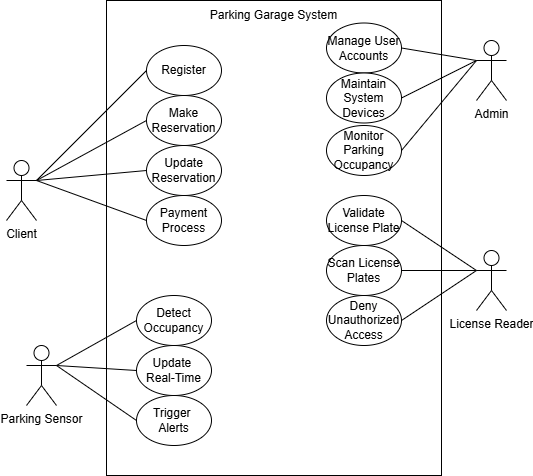

The diagram above was exported from draw.io. Its source (the exported page's mxGraphModel, read from the mxfile embedded in the PNG):
<mxGraphModel dx="1246" dy="624" grid="1" gridSize="10" guides="1" tooltips="1" connect="1" arrows="1" fold="1" page="1" pageScale="1" pageWidth="850" pageHeight="1100" background="none" math="0" shadow="0">
  <root>
    <mxCell id="0" />
    <mxCell id="1" parent="0" />
    <mxCell id="r9oQiBMMamibccwnhp4p-2" value="" style="rounded=0;whiteSpace=wrap;html=1;" parent="1" vertex="1">
      <mxGeometry x="270" y="375" width="335" height="475" as="geometry" />
    </mxCell>
    <mxCell id="mb61FBmol6jQ39V8rd_Y-2" value="Client" style="shape=umlActor;verticalLabelPosition=bottom;verticalAlign=top;html=1;outlineConnect=0;" parent="1" vertex="1">
      <mxGeometry x="170" y="535" width="30" height="60" as="geometry" />
    </mxCell>
    <mxCell id="E1NiauAdzjZheYpe3i96-3" style="rounded=0;orthogonalLoop=1;jettySize=auto;html=1;exitX=0;exitY=0.3333333333333333;exitDx=0;exitDy=0;exitPerimeter=0;entryX=1;entryY=0.5;entryDx=0;entryDy=0;endArrow=none;startFill=0;" edge="1" parent="1" source="mb61FBmol6jQ39V8rd_Y-3" target="E1NiauAdzjZheYpe3i96-2">
      <mxGeometry relative="1" as="geometry" />
    </mxCell>
    <mxCell id="E1NiauAdzjZheYpe3i96-5" style="rounded=0;orthogonalLoop=1;jettySize=auto;html=1;exitX=0;exitY=0.3333333333333333;exitDx=0;exitDy=0;exitPerimeter=0;entryX=1;entryY=0.5;entryDx=0;entryDy=0;strokeColor=default;align=center;verticalAlign=middle;fontFamily=Helvetica;fontSize=11;fontColor=default;labelBackgroundColor=default;startFill=0;endArrow=none;" edge="1" parent="1" source="mb61FBmol6jQ39V8rd_Y-3" target="E1NiauAdzjZheYpe3i96-4">
      <mxGeometry relative="1" as="geometry" />
    </mxCell>
    <mxCell id="mb61FBmol6jQ39V8rd_Y-3" value="Admin" style="shape=umlActor;verticalLabelPosition=bottom;verticalAlign=top;html=1;outlineConnect=0;" parent="1" vertex="1">
      <mxGeometry x="640" y="415" width="30" height="60" as="geometry" />
    </mxCell>
    <mxCell id="E1NiauAdzjZheYpe3i96-15" style="rounded=0;orthogonalLoop=1;jettySize=auto;html=1;exitX=1;exitY=0.3333333333333333;exitDx=0;exitDy=0;exitPerimeter=0;entryX=0;entryY=0.5;entryDx=0;entryDy=0;endArrow=none;startFill=0;" edge="1" parent="1" source="mb61FBmol6jQ39V8rd_Y-4" target="E1NiauAdzjZheYpe3i96-13">
      <mxGeometry relative="1" as="geometry" />
    </mxCell>
    <mxCell id="mb61FBmol6jQ39V8rd_Y-4" value="Parking Sensor" style="shape=umlActor;verticalLabelPosition=bottom;verticalAlign=top;html=1;outlineConnect=0;" parent="1" vertex="1">
      <mxGeometry x="190" y="720" width="30" height="60" as="geometry" />
    </mxCell>
    <mxCell id="E1NiauAdzjZheYpe3i96-8" style="rounded=0;orthogonalLoop=1;jettySize=auto;html=1;exitX=0;exitY=0.3333333333333333;exitDx=0;exitDy=0;exitPerimeter=0;entryX=1;entryY=0.5;entryDx=0;entryDy=0;strokeColor=default;align=center;verticalAlign=middle;fontFamily=Helvetica;fontSize=12;fontColor=default;fillColor=default;endArrow=none;startFill=0;" edge="1" parent="1" source="mb61FBmol6jQ39V8rd_Y-7" target="E1NiauAdzjZheYpe3i96-6">
      <mxGeometry relative="1" as="geometry" />
    </mxCell>
    <mxCell id="E1NiauAdzjZheYpe3i96-10" style="rounded=0;orthogonalLoop=1;jettySize=auto;html=1;exitX=0;exitY=0.3333333333333333;exitDx=0;exitDy=0;exitPerimeter=0;entryX=1;entryY=0.5;entryDx=0;entryDy=0;endArrow=none;startFill=0;" edge="1" parent="1" source="mb61FBmol6jQ39V8rd_Y-7" target="E1NiauAdzjZheYpe3i96-9">
      <mxGeometry relative="1" as="geometry" />
    </mxCell>
    <mxCell id="mb61FBmol6jQ39V8rd_Y-7" value="License Reader" style="shape=umlActor;verticalLabelPosition=bottom;verticalAlign=top;html=1;outlineConnect=0;" parent="1" vertex="1">
      <mxGeometry x="640" y="625" width="30" height="60" as="geometry" />
    </mxCell>
    <mxCell id="hLTNylgIN1yEaXUe_lXh-22" style="edgeStyle=none;curved=1;rounded=0;orthogonalLoop=1;jettySize=auto;html=1;exitX=1;exitY=0.3333333333333333;exitDx=0;exitDy=0;fontSize=12;startSize=8;endSize=8;endArrow=none;startFill=0;exitPerimeter=0;entryX=0;entryY=0.5;entryDx=0;entryDy=0;" parent="1" source="mb61FBmol6jQ39V8rd_Y-4" target="hLTNylgIN1yEaXUe_lXh-10" edge="1">
      <mxGeometry relative="1" as="geometry">
        <mxPoint x="767.5" y="535" as="sourcePoint" />
        <Array as="points" />
        <mxPoint x="470" y="685" as="targetPoint" />
      </mxGeometry>
    </mxCell>
    <mxCell id="hLTNylgIN1yEaXUe_lXh-35" style="edgeStyle=none;curved=1;rounded=0;orthogonalLoop=1;jettySize=auto;html=1;exitX=0;exitY=0.3333333333333333;exitDx=0;exitDy=0;exitPerimeter=0;entryX=1;entryY=0.5;entryDx=0;entryDy=0;fontSize=12;startSize=8;endSize=8;endArrow=none;endFill=0;startFill=0;" parent="1" source="mb61FBmol6jQ39V8rd_Y-7" target="rbqhU5YlVRJIxkz0_vFU-9" edge="1">
      <mxGeometry relative="1" as="geometry">
        <mxPoint x="921.25" y="545" as="sourcePoint" />
        <mxPoint x="565" y="515" as="targetPoint" />
      </mxGeometry>
    </mxCell>
    <mxCell id="hLTNylgIN1yEaXUe_lXh-3" style="edgeStyle=none;curved=1;rounded=0;orthogonalLoop=1;jettySize=auto;html=1;exitX=1;exitY=0.3333333333333333;exitDx=0;exitDy=0;exitPerimeter=0;entryX=0;entryY=0.5;entryDx=0;entryDy=0;fontSize=12;endArrow=none;startFill=0;" parent="1" source="mb61FBmol6jQ39V8rd_Y-2" target="rbqhU5YlVRJIxkz0_vFU-3" edge="1">
      <mxGeometry relative="1" as="geometry">
        <mxPoint x="250" y="445" as="sourcePoint" />
        <mxPoint x="323" y="415" as="targetPoint" />
      </mxGeometry>
    </mxCell>
    <mxCell id="hLTNylgIN1yEaXUe_lXh-6" style="edgeStyle=none;curved=1;rounded=0;orthogonalLoop=1;jettySize=auto;html=1;exitX=1;exitY=0.3333333333333333;exitDx=0;exitDy=0;exitPerimeter=0;entryX=0;entryY=0.5;entryDx=0;entryDy=0;fontSize=12;startSize=8;endSize=8;endArrow=none;startFill=0;" parent="1" source="mb61FBmol6jQ39V8rd_Y-2" target="rbqhU5YlVRJIxkz0_vFU-4" edge="1">
      <mxGeometry relative="1" as="geometry">
        <mxPoint x="250" y="445" as="sourcePoint" />
        <mxPoint x="150" y="550" as="targetPoint" />
      </mxGeometry>
    </mxCell>
    <mxCell id="hLTNylgIN1yEaXUe_lXh-36" style="edgeStyle=none;curved=1;rounded=0;orthogonalLoop=1;jettySize=auto;html=1;fontSize=12;startSize=8;endSize=8;endArrow=none;startFill=0;entryX=1;entryY=0.5;entryDx=0;entryDy=0;exitX=0;exitY=0.3333333333333333;exitDx=0;exitDy=0;exitPerimeter=0;" parent="1" source="mb61FBmol6jQ39V8rd_Y-3" target="hLTNylgIN1yEaXUe_lXh-37" edge="1">
      <mxGeometry relative="1" as="geometry">
        <mxPoint x="650" y="505" as="sourcePoint" />
      </mxGeometry>
    </mxCell>
    <mxCell id="hLTNylgIN1yEaXUe_lXh-10" value="Detect Occupancy" style="ellipse;whiteSpace=wrap;html=1;" parent="1" vertex="1">
      <mxGeometry x="300" y="670" width="75" height="50" as="geometry" />
    </mxCell>
    <mxCell id="hLTNylgIN1yEaXUe_lXh-37" value="Manage User Accounts" style="ellipse;whiteSpace=wrap;html=1;strokeColor=default;align=center;verticalAlign=middle;fontFamily=Helvetica;fontSize=12;fontColor=default;fillColor=default;" parent="1" vertex="1">
      <mxGeometry x="490" y="397.5" width="75" height="50" as="geometry" />
    </mxCell>
    <mxCell id="MlHWI5zCA_AOYHgOUKbn-1" value="Parking Garage System" style="text;html=1;align=center;verticalAlign=middle;resizable=0;points=[];autosize=1;strokeColor=none;fillColor=none;" parent="1" vertex="1">
      <mxGeometry x="362.5" y="375" width="150" height="30" as="geometry" />
    </mxCell>
    <mxCell id="rbqhU5YlVRJIxkz0_vFU-3" value="Register" style="ellipse;whiteSpace=wrap;html=1;" parent="1" vertex="1">
      <mxGeometry x="310" y="420" width="75" height="50" as="geometry" />
    </mxCell>
    <mxCell id="rbqhU5YlVRJIxkz0_vFU-4" value="Make Reservation" style="ellipse;whiteSpace=wrap;html=1;" parent="1" vertex="1">
      <mxGeometry x="310" y="470" width="75" height="50" as="geometry" />
    </mxCell>
    <mxCell id="rbqhU5YlVRJIxkz0_vFU-5" value="Update Reservation" style="ellipse;whiteSpace=wrap;html=1;" parent="1" vertex="1">
      <mxGeometry x="310" y="520" width="75" height="50" as="geometry" />
    </mxCell>
    <mxCell id="rbqhU5YlVRJIxkz0_vFU-6" value="Payment Process" style="ellipse;whiteSpace=wrap;html=1;" parent="1" vertex="1">
      <mxGeometry x="310" y="570" width="75" height="50" as="geometry" />
    </mxCell>
    <mxCell id="rbqhU5YlVRJIxkz0_vFU-7" style="edgeStyle=none;curved=1;rounded=0;orthogonalLoop=1;jettySize=auto;html=1;exitX=1;exitY=0.3333333333333333;exitDx=0;exitDy=0;exitPerimeter=0;entryX=0;entryY=0.5;entryDx=0;entryDy=0;fontSize=12;startSize=8;endSize=8;endArrow=none;startFill=0;" parent="1" source="mb61FBmol6jQ39V8rd_Y-2" target="rbqhU5YlVRJIxkz0_vFU-5" edge="1">
      <mxGeometry relative="1" as="geometry">
        <mxPoint x="260" y="445" as="sourcePoint" />
        <mxPoint x="320" y="490" as="targetPoint" />
      </mxGeometry>
    </mxCell>
    <mxCell id="rbqhU5YlVRJIxkz0_vFU-8" style="edgeStyle=none;curved=1;rounded=0;orthogonalLoop=1;jettySize=auto;html=1;exitX=1;exitY=0.3333333333333333;exitDx=0;exitDy=0;exitPerimeter=0;entryX=0;entryY=0.5;entryDx=0;entryDy=0;fontSize=12;startSize=8;endSize=8;endArrow=none;startFill=0;" parent="1" source="mb61FBmol6jQ39V8rd_Y-2" target="rbqhU5YlVRJIxkz0_vFU-6" edge="1">
      <mxGeometry relative="1" as="geometry">
        <mxPoint x="260" y="445" as="sourcePoint" />
        <mxPoint x="320" y="540" as="targetPoint" />
      </mxGeometry>
    </mxCell>
    <mxCell id="rbqhU5YlVRJIxkz0_vFU-9" value="Validate License Plate" style="ellipse;whiteSpace=wrap;html=1;" parent="1" vertex="1">
      <mxGeometry x="490" y="570" width="75" height="50" as="geometry" />
    </mxCell>
    <mxCell id="E1NiauAdzjZheYpe3i96-2" value="Maintain System Devices" style="ellipse;whiteSpace=wrap;html=1;" vertex="1" parent="1">
      <mxGeometry x="490" y="447.5" width="75" height="50" as="geometry" />
    </mxCell>
    <mxCell id="E1NiauAdzjZheYpe3i96-4" value="Monitor Parking Occupancy" style="ellipse;whiteSpace=wrap;html=1;" vertex="1" parent="1">
      <mxGeometry x="490" y="500" width="75" height="50" as="geometry" />
    </mxCell>
    <mxCell id="E1NiauAdzjZheYpe3i96-6" value="Scan License Plates" style="ellipse;whiteSpace=wrap;html=1;" vertex="1" parent="1">
      <mxGeometry x="490" y="620" width="75" height="50" as="geometry" />
    </mxCell>
    <mxCell id="E1NiauAdzjZheYpe3i96-9" value="Deny Unauthorized Access" style="ellipse;whiteSpace=wrap;html=1;" vertex="1" parent="1">
      <mxGeometry x="490" y="670" width="75" height="50" as="geometry" />
    </mxCell>
    <mxCell id="E1NiauAdzjZheYpe3i96-11" value="Update&amp;nbsp;&lt;div&gt;Real-Time&lt;/div&gt;" style="ellipse;whiteSpace=wrap;html=1;" vertex="1" parent="1">
      <mxGeometry x="300" y="720" width="75" height="50" as="geometry" />
    </mxCell>
    <mxCell id="E1NiauAdzjZheYpe3i96-12" style="rounded=0;orthogonalLoop=1;jettySize=auto;html=1;exitX=0;exitY=0.5;exitDx=0;exitDy=0;entryX=1;entryY=0.3333333333333333;entryDx=0;entryDy=0;entryPerimeter=0;endArrow=none;startFill=0;" edge="1" parent="1" source="E1NiauAdzjZheYpe3i96-11" target="mb61FBmol6jQ39V8rd_Y-4">
      <mxGeometry relative="1" as="geometry" />
    </mxCell>
    <mxCell id="E1NiauAdzjZheYpe3i96-13" value="Trigger&amp;nbsp;&lt;div&gt;Alerts&lt;/div&gt;" style="ellipse;whiteSpace=wrap;html=1;" vertex="1" parent="1">
      <mxGeometry x="300" y="770" width="75" height="50" as="geometry" />
    </mxCell>
  </root>
</mxGraphModel>